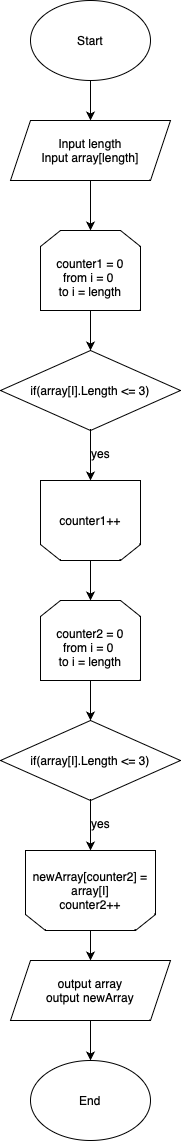

The diagram above was exported from draw.io. Its source (the exported page's mxGraphModel, read from the mxfile embedded in the PNG):
<mxGraphModel dx="983" dy="740" grid="1" gridSize="10" guides="1" tooltips="1" connect="1" arrows="1" fold="1" page="1" pageScale="1" pageWidth="827" pageHeight="1169" math="0" shadow="0">
  <root>
    <mxCell id="0" />
    <mxCell id="1" parent="0" />
    <mxCell id="nPiz-f63f-Kia2QZZ3kK-3" style="edgeStyle=orthogonalEdgeStyle;rounded=0;orthogonalLoop=1;jettySize=auto;html=1;exitX=0.5;exitY=1;exitDx=0;exitDy=0;entryX=0.5;entryY=0;entryDx=0;entryDy=0;" edge="1" parent="1" source="nPiz-f63f-Kia2QZZ3kK-1" target="nPiz-f63f-Kia2QZZ3kK-2">
      <mxGeometry relative="1" as="geometry" />
    </mxCell>
    <mxCell id="nPiz-f63f-Kia2QZZ3kK-1" value="Start" style="ellipse;whiteSpace=wrap;html=1;" vertex="1" parent="1">
      <mxGeometry x="320" y="40" width="120" height="80" as="geometry" />
    </mxCell>
    <mxCell id="nPiz-f63f-Kia2QZZ3kK-5" style="edgeStyle=orthogonalEdgeStyle;rounded=0;orthogonalLoop=1;jettySize=auto;html=1;exitX=0.5;exitY=1;exitDx=0;exitDy=0;" edge="1" parent="1" source="nPiz-f63f-Kia2QZZ3kK-2">
      <mxGeometry relative="1" as="geometry">
        <mxPoint x="380" y="270" as="targetPoint" />
      </mxGeometry>
    </mxCell>
    <mxCell id="nPiz-f63f-Kia2QZZ3kK-2" value="Input length&lt;br&gt;Input array[length]" style="shape=parallelogram;perimeter=parallelogramPerimeter;whiteSpace=wrap;html=1;fixedSize=1;" vertex="1" parent="1">
      <mxGeometry x="300" y="160" width="160" height="60" as="geometry" />
    </mxCell>
    <mxCell id="nPiz-f63f-Kia2QZZ3kK-8" value="" style="edgeStyle=orthogonalEdgeStyle;rounded=0;orthogonalLoop=1;jettySize=auto;html=1;" edge="1" parent="1" source="nPiz-f63f-Kia2QZZ3kK-6" target="nPiz-f63f-Kia2QZZ3kK-7">
      <mxGeometry relative="1" as="geometry" />
    </mxCell>
    <mxCell id="nPiz-f63f-Kia2QZZ3kK-6" value="&lt;br&gt;counter1 = 0&lt;br&gt;from i = 0 &lt;br&gt;to i = length" style="shape=loopLimit;whiteSpace=wrap;html=1;" vertex="1" parent="1">
      <mxGeometry x="330" y="270" width="100" height="80" as="geometry" />
    </mxCell>
    <mxCell id="nPiz-f63f-Kia2QZZ3kK-10" style="edgeStyle=orthogonalEdgeStyle;rounded=0;orthogonalLoop=1;jettySize=auto;html=1;exitX=0.5;exitY=1;exitDx=0;exitDy=0;" edge="1" parent="1" source="nPiz-f63f-Kia2QZZ3kK-7" target="nPiz-f63f-Kia2QZZ3kK-9">
      <mxGeometry relative="1" as="geometry" />
    </mxCell>
    <mxCell id="nPiz-f63f-Kia2QZZ3kK-7" value="if(array[I].Length &amp;lt;= 3)" style="rhombus;whiteSpace=wrap;html=1;" vertex="1" parent="1">
      <mxGeometry x="290" y="390" width="180" height="80" as="geometry" />
    </mxCell>
    <mxCell id="nPiz-f63f-Kia2QZZ3kK-18" style="edgeStyle=orthogonalEdgeStyle;rounded=0;orthogonalLoop=1;jettySize=auto;html=1;exitX=0.5;exitY=0;exitDx=0;exitDy=0;entryX=0.5;entryY=0;entryDx=0;entryDy=0;" edge="1" parent="1" source="nPiz-f63f-Kia2QZZ3kK-9" target="nPiz-f63f-Kia2QZZ3kK-13">
      <mxGeometry relative="1" as="geometry" />
    </mxCell>
    <mxCell id="nPiz-f63f-Kia2QZZ3kK-9" value="counter1++" style="shape=loopLimit;whiteSpace=wrap;html=1;direction=west;" vertex="1" parent="1">
      <mxGeometry x="330" y="520" width="100" height="80" as="geometry" />
    </mxCell>
    <mxCell id="nPiz-f63f-Kia2QZZ3kK-11" value="yes" style="text;html=1;align=center;verticalAlign=middle;resizable=0;points=[];autosize=1;strokeColor=none;fillColor=none;" vertex="1" parent="1">
      <mxGeometry x="370" y="478" width="40" height="30" as="geometry" />
    </mxCell>
    <mxCell id="nPiz-f63f-Kia2QZZ3kK-12" value="" style="edgeStyle=orthogonalEdgeStyle;rounded=0;orthogonalLoop=1;jettySize=auto;html=1;" edge="1" parent="1" source="nPiz-f63f-Kia2QZZ3kK-13" target="nPiz-f63f-Kia2QZZ3kK-15">
      <mxGeometry relative="1" as="geometry" />
    </mxCell>
    <mxCell id="nPiz-f63f-Kia2QZZ3kK-13" value="&lt;br&gt;counter2 = 0&lt;br&gt;from i = 0 &lt;br&gt;to i = length" style="shape=loopLimit;whiteSpace=wrap;html=1;" vertex="1" parent="1">
      <mxGeometry x="330" y="640" width="100" height="80" as="geometry" />
    </mxCell>
    <mxCell id="nPiz-f63f-Kia2QZZ3kK-14" style="edgeStyle=orthogonalEdgeStyle;rounded=0;orthogonalLoop=1;jettySize=auto;html=1;exitX=0.5;exitY=1;exitDx=0;exitDy=0;" edge="1" parent="1" source="nPiz-f63f-Kia2QZZ3kK-15" target="nPiz-f63f-Kia2QZZ3kK-16">
      <mxGeometry relative="1" as="geometry" />
    </mxCell>
    <mxCell id="nPiz-f63f-Kia2QZZ3kK-15" value="if(array[I].Length &amp;lt;= 3)" style="rhombus;whiteSpace=wrap;html=1;" vertex="1" parent="1">
      <mxGeometry x="290" y="760" width="180" height="80" as="geometry" />
    </mxCell>
    <mxCell id="nPiz-f63f-Kia2QZZ3kK-20" style="edgeStyle=orthogonalEdgeStyle;rounded=0;orthogonalLoop=1;jettySize=auto;html=1;exitX=0.5;exitY=0;exitDx=0;exitDy=0;entryX=0.5;entryY=0;entryDx=0;entryDy=0;" edge="1" parent="1" source="nPiz-f63f-Kia2QZZ3kK-16" target="nPiz-f63f-Kia2QZZ3kK-19">
      <mxGeometry relative="1" as="geometry" />
    </mxCell>
    <mxCell id="nPiz-f63f-Kia2QZZ3kK-16" value="newArray[counter2] = array[I]&lt;br&gt;counter2++" style="shape=loopLimit;whiteSpace=wrap;html=1;direction=west;" vertex="1" parent="1">
      <mxGeometry x="315" y="890" width="130" height="80" as="geometry" />
    </mxCell>
    <mxCell id="nPiz-f63f-Kia2QZZ3kK-17" value="yes" style="text;html=1;align=center;verticalAlign=middle;resizable=0;points=[];autosize=1;strokeColor=none;fillColor=none;" vertex="1" parent="1">
      <mxGeometry x="370" y="848" width="40" height="30" as="geometry" />
    </mxCell>
    <mxCell id="nPiz-f63f-Kia2QZZ3kK-22" style="edgeStyle=orthogonalEdgeStyle;rounded=0;orthogonalLoop=1;jettySize=auto;html=1;exitX=0.5;exitY=1;exitDx=0;exitDy=0;" edge="1" parent="1" source="nPiz-f63f-Kia2QZZ3kK-19" target="nPiz-f63f-Kia2QZZ3kK-21">
      <mxGeometry relative="1" as="geometry" />
    </mxCell>
    <mxCell id="nPiz-f63f-Kia2QZZ3kK-19" value="output array&lt;br&gt;output newArray" style="shape=parallelogram;perimeter=parallelogramPerimeter;whiteSpace=wrap;html=1;fixedSize=1;" vertex="1" parent="1">
      <mxGeometry x="300" y="1000" width="160" height="60" as="geometry" />
    </mxCell>
    <mxCell id="nPiz-f63f-Kia2QZZ3kK-21" value="End" style="ellipse;whiteSpace=wrap;html=1;" vertex="1" parent="1">
      <mxGeometry x="320" y="1100" width="120" height="80" as="geometry" />
    </mxCell>
  </root>
</mxGraphModel>